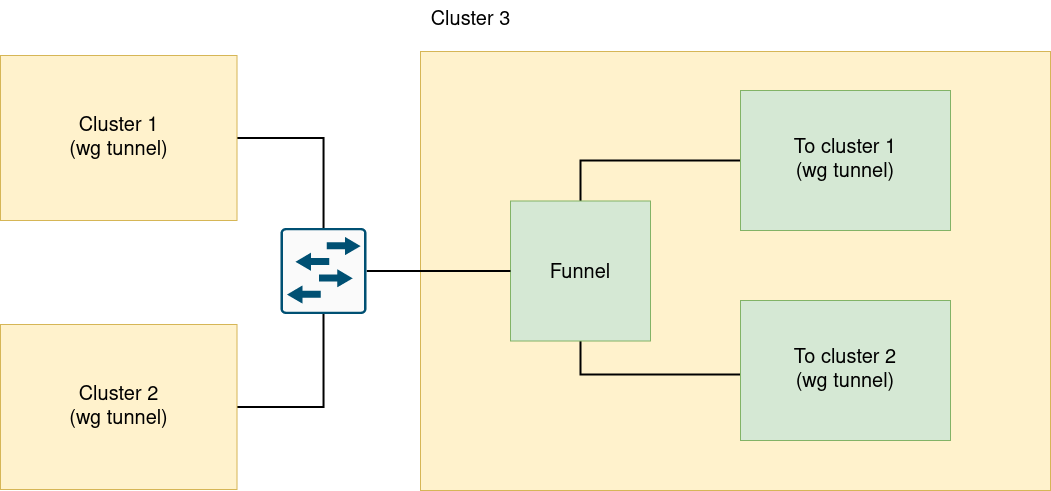

The diagram above was exported from draw.io. Its source (the exported page's mxGraphModel, read from the mxfile embedded in the PNG):
<mxGraphModel dx="7138" dy="2705" grid="1" gridSize="10" guides="1" tooltips="1" connect="1" arrows="1" fold="1" page="0" pageScale="1" pageWidth="1169" pageHeight="827" math="0" shadow="0">
  <root>
    <mxCell id="0" />
    <mxCell id="1" parent="0" />
    <mxCell id="WOQuaE3k9bgnck3G5773-14" style="edgeStyle=orthogonalEdgeStyle;rounded=0;orthogonalLoop=1;jettySize=auto;html=1;fontSize=20;endArrow=none;endFill=0;strokeWidth=2;" edge="1" parent="1" source="709MjE_7t9BFgJ1f4BZJ-7" target="WOQuaE3k9bgnck3G5773-11">
      <mxGeometry relative="1" as="geometry" />
    </mxCell>
    <mxCell id="709MjE_7t9BFgJ1f4BZJ-7" value="&lt;div&gt;&lt;font style=&quot;font-size: 20px;&quot;&gt;Cluster 1&lt;/font&gt;&lt;/div&gt;&lt;div&gt;&lt;font style=&quot;font-size: 20px;&quot;&gt;(wg tunnel)&lt;/font&gt;&lt;/div&gt;" style="rounded=0;whiteSpace=wrap;html=1;fillColor=#fff2cc;strokeColor=#d6b656;" parent="1" vertex="1">
      <mxGeometry x="-5720" y="-1865" width="236.5" height="165" as="geometry" />
    </mxCell>
    <mxCell id="WOQuaE3k9bgnck3G5773-15" style="edgeStyle=orthogonalEdgeStyle;rounded=0;orthogonalLoop=1;jettySize=auto;html=1;entryX=0.5;entryY=1;entryDx=0;entryDy=0;entryPerimeter=0;fontSize=20;endArrow=none;endFill=0;strokeWidth=2;" edge="1" parent="1" source="WOQuaE3k9bgnck3G5773-1" target="WOQuaE3k9bgnck3G5773-11">
      <mxGeometry relative="1" as="geometry" />
    </mxCell>
    <mxCell id="WOQuaE3k9bgnck3G5773-1" value="&lt;div style=&quot;font-size: 20px;&quot;&gt;&lt;font style=&quot;font-size: 20px;&quot;&gt;Cluster 2&lt;br&gt;(wg tunnel)&lt;br&gt;&lt;/font&gt;&lt;/div&gt;" style="rounded=0;whiteSpace=wrap;html=1;fillColor=#fff2cc;strokeColor=#d6b656;" vertex="1" parent="1">
      <mxGeometry x="-5720" y="-1596" width="236.5" height="165" as="geometry" />
    </mxCell>
    <mxCell id="WOQuaE3k9bgnck3G5773-3" value="" style="rounded=0;whiteSpace=wrap;html=1;fillColor=#fff2cc;strokeColor=#d6b656;" vertex="1" parent="1">
      <mxGeometry x="-5300" y="-1869" width="630" height="439" as="geometry" />
    </mxCell>
    <mxCell id="WOQuaE3k9bgnck3G5773-9" style="edgeStyle=orthogonalEdgeStyle;rounded=0;orthogonalLoop=1;jettySize=auto;html=1;entryX=0;entryY=0.5;entryDx=0;entryDy=0;fontSize=20;strokeWidth=2;endArrow=none;endFill=0;" edge="1" parent="1" source="WOQuaE3k9bgnck3G5773-5" target="WOQuaE3k9bgnck3G5773-7">
      <mxGeometry relative="1" as="geometry">
        <Array as="points">
          <mxPoint x="-5140" y="-1760" />
        </Array>
      </mxGeometry>
    </mxCell>
    <mxCell id="WOQuaE3k9bgnck3G5773-10" style="edgeStyle=orthogonalEdgeStyle;rounded=0;orthogonalLoop=1;jettySize=auto;html=1;fontSize=20;strokeWidth=2;endArrow=none;endFill=0;" edge="1" parent="1" source="WOQuaE3k9bgnck3G5773-5">
      <mxGeometry relative="1" as="geometry">
        <mxPoint x="-4980" y="-1545.96" as="targetPoint" />
        <Array as="points">
          <mxPoint x="-5140" y="-1546" />
        </Array>
      </mxGeometry>
    </mxCell>
    <mxCell id="WOQuaE3k9bgnck3G5773-5" value="&lt;font style=&quot;font-size: 20px;&quot;&gt;Funnel&lt;/font&gt;" style="rounded=0;whiteSpace=wrap;html=1;fontSize=30;fillColor=#d5e8d4;strokeColor=#82b366;" vertex="1" parent="1">
      <mxGeometry x="-5210" y="-1719.5" width="140" height="140" as="geometry" />
    </mxCell>
    <mxCell id="WOQuaE3k9bgnck3G5773-6" value="Cluster 3" style="text;html=1;align=center;verticalAlign=middle;resizable=0;points=[];autosize=1;strokeColor=none;fillColor=none;fontSize=20;" vertex="1" parent="1">
      <mxGeometry x="-5300" y="-1920" width="100" height="40" as="geometry" />
    </mxCell>
    <mxCell id="WOQuaE3k9bgnck3G5773-7" value="&lt;div style=&quot;font-size: 20px;&quot;&gt;&lt;font style=&quot;font-size: 20px;&quot;&gt;To cluster 1&lt;br&gt;(wg tunnel)&lt;br&gt;&lt;/font&gt;&lt;/div&gt;" style="rounded=0;whiteSpace=wrap;html=1;fontSize=30;fillColor=#d5e8d4;strokeColor=#82b366;" vertex="1" parent="1">
      <mxGeometry x="-4980" y="-1830" width="210" height="140" as="geometry" />
    </mxCell>
    <mxCell id="WOQuaE3k9bgnck3G5773-13" style="edgeStyle=orthogonalEdgeStyle;rounded=0;orthogonalLoop=1;jettySize=auto;html=1;fontSize=20;endArrow=none;endFill=0;strokeWidth=2;" edge="1" parent="1" source="WOQuaE3k9bgnck3G5773-11" target="WOQuaE3k9bgnck3G5773-5">
      <mxGeometry relative="1" as="geometry" />
    </mxCell>
    <mxCell id="WOQuaE3k9bgnck3G5773-11" value="" style="sketch=0;points=[[0.015,0.015,0],[0.985,0.015,0],[0.985,0.985,0],[0.015,0.985,0],[0.25,0,0],[0.5,0,0],[0.75,0,0],[1,0.25,0],[1,0.5,0],[1,0.75,0],[0.75,1,0],[0.5,1,0],[0.25,1,0],[0,0.75,0],[0,0.5,0],[0,0.25,0]];verticalLabelPosition=bottom;html=1;verticalAlign=top;aspect=fixed;align=center;pointerEvents=1;shape=mxgraph.cisco19.rect;prIcon=l2_switch;fillColor=#FAFAFA;strokeColor=#005073;fontSize=20;" vertex="1" parent="1">
      <mxGeometry x="-5440" y="-1692.5" width="86" height="86" as="geometry" />
    </mxCell>
    <mxCell id="WOQuaE3k9bgnck3G5773-16" value="&lt;div style=&quot;font-size: 20px;&quot;&gt;&lt;font style=&quot;font-size: 20px;&quot;&gt;To cluster 2&lt;br&gt;(wg tunnel)&lt;br&gt;&lt;/font&gt;&lt;/div&gt;" style="rounded=0;whiteSpace=wrap;html=1;fontSize=30;fillColor=#d5e8d4;strokeColor=#82b366;" vertex="1" parent="1">
      <mxGeometry x="-4980" y="-1620" width="210" height="140" as="geometry" />
    </mxCell>
  </root>
</mxGraphModel>